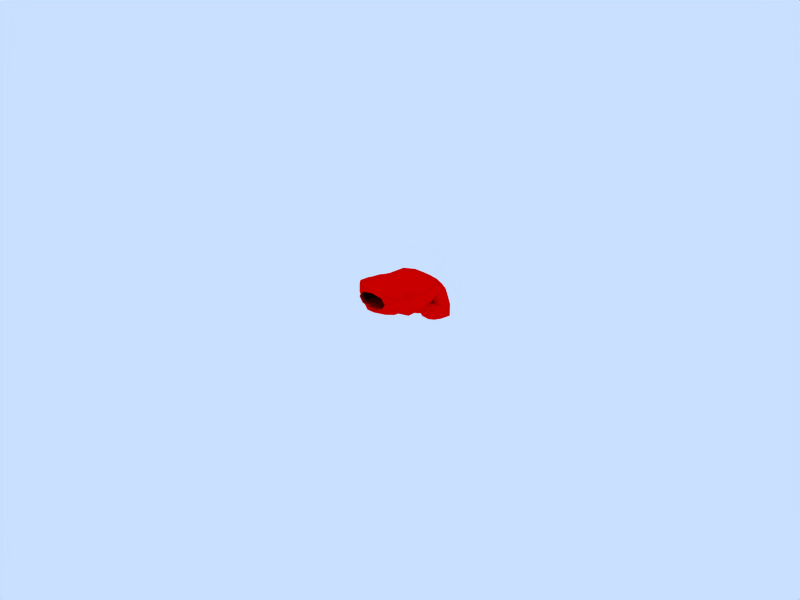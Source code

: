 # Source: Closed_Hand_Right.blend  (saved by Blender 2.70.5; exported with 4.5.12 LTS)
import bpy
from mathutils import Matrix  # noqa: F401  (used for matrix-valued properties, if any)

bpy.ops.wm.read_factory_settings(use_empty=True)
scene = bpy.context.scene
scene.name = 'Scene'

# ---- collections
col_collection_1 = bpy.data.collections.new('Collection 1'); scene.collection.children.link(col_collection_1)

# ---- materials (node trees are filled in below, after node groups)
mat_material = bpy.data.materials.new('Material')
mat_material.alpha_threshold = 0.0
mat_material.diffuse_color = (1.0, 0.0, 0.0, 1.0)
mat_material.roughness = 0.5
mat_material.specular_intensity = 0.0
mat_material.line_color = (0.0, 0.0, 0.0, 1.0)

# ---- material node trees

# ---- world
world_world = bpy.data.worlds.new('World'); scene.world = world_world
world_world.color = (0.7887, 0.8767, 1.0)
world_world.use_sun_shadow = False
world_world.sun_shadow_jitter_overblur = 0.0
world_world.cycles.sampling_method = 'MANUAL'
world_world.cycles.sample_map_resolution = 256

# ---- meshes
me_cube = bpy.data.meshes.new('Cube')
me_cube.from_pydata([(2.898, 1.45, -0.2033), (2.968, 2.651, 0.8447), (4.979, 2.269, 0.8668), (4.863, 1.255, -0.2864), (5.91, 1.536, 0.2039), (0.7741, 2.285, 0.7739), (-0.1169, 2.534, -1.11), (0.8967, 1.678, -1.344), (0.9116, 3.423, -0.9037), (1.925, 2.55, -1.146), (1.869, 2.901, -2.864), (0.9574, 3.131, -3.229), (0.8028, 2.625, -2.7), (-0.112, 2.879, -3.049), (-0.2313, 0.9508, -2.231), (0.596, 1.297, -1.295), (0.903, 0.6429, -2.778), (1.73, 0.9895, -1.842), (0.6758, 0.08217, -1.576), (3.104, 3.385, -0.8828), (4.064, 2.431, -1.066), (2.055, 2.562, -1.18), (3.016, 1.646, -1.33), (3.138, 2.596, -2.666), (2.197, 2.836, -3.022), (4.189, 2.819, -2.879), (3.247, 3.059, -3.235), (3.264, 0.5909, -2.699), (4.188, 0.9838, -1.879), (2.196, 0.9025, -2.033), (3.12, 1.295, -1.214), (3.189, 0.07183, -1.46), (5.05, 1.416, -1.289), (6.125, 2.089, -0.9847), (5.249, 3.101, -0.7376), (4.171, 2.398, -1.083), (4.367, 2.748, -2.985), (5.481, 2.921, -3.114), (6.337, 2.644, -2.75), (5.224, 2.471, -2.621), (5.157, 1.136, -1.155), (6.284, 0.8524, -1.729), (5.441, 0.4589, -2.632), (4.314, 0.7429, -2.059), (5.267, -0.08168, -1.413), (-1.297, -0.8278, -1.248), (-0.8653, -2.128, -1.431), (-0.2855, -1.32, -1.903), (-0.814, -0.04179, -1.646), (-0.7589, 0.3127, -2.797), (-0.1018, -0.6372, -2.64), (-0.378, -0.9563, -3.278), (-0.9123, 0.02811, -3.524), (0.56, 1.172, -3.727), (1.328, 0.2934, -3.203), (1.122, 0.4598, -1.921), (0.3506, 1.333, -2.462), (1.668, 1.438, -2.785), (5.809, -0.9967, -0.125), (-0.005651, -0.4777, 0.7661), (5.137, -0.3399, 1.067), (0.8329, -0.7055, -1.03), (5.137, -0.2066, -1.167), (2.686, -0.07068, -0.8333), (4.003, -1.521, -1.0), (1.329, -1.582, -0.6968), (2.686, -0.204, 1.3), (0.7943, -1.428, 1.332), (4.003, -1.587, 1.233), (4.858, -3.418, -2.384e-07), (4.033, -3.226, 1.167), (2.37, -3.508, 1.172), (0.3948, -3.076, 1.31), (-0.007712, -3.386, 0.1692), (0.8858, -3.277, -0.5196), (4.033, -3.226, -0.8333), (2.383, -3.51, -0.5), (1.239, 1.479, -0.3169), (0.793, 0.8057, -1.032), (0.5727, 1.575, -0.2275), (-0.04411, 1.423, 0.07685), (-0.1169, 1.961, -0.003671), (0.1505, 0.355, -0.7542), (0.8488, -4.087, 0.2528), (2.37, -4.086, 1.02), (3.91, -4.088, 0.25), (2.383, -4.088, -0.5135), (2.821, 1.093, -0.9208), (3.875, 1.345, -0.2131), (1.996, 1.47, -0.1823), (2.958, 1.501, -0.4672), (1.983, 2.488, -0.6767), (4.083, 2.326, -0.5701), (2.821, 0.9342, 1.2), (3.987, 2.528, 0.8501), (1.938, 2.672, 0.8593), (3.053, 3.216, 0.01575), (4.905, 0.781, 1.079), (5.708, 1.869, 0.6886), (5.127, 2.913, 0.1382), (6.022, 1.871, -0.1707), (4.951, 1.264, -0.4184), (4.905, 0.9393, -1.004), (5.819, 0.6031, -0.0125), (5.618, 1.279, -0.2795), (0.9308, 3.248, 0.03444), (0.04448, 1.737, 0.3244), (0.4318, 0.577, 0.7375), (0.8247, 1.571, -0.5193), (-0.1169, 2.307, -0.3082), (-0.09517, 0.1393, -0.7777), (0.9786, 0.3126, -0.9881), (0.1388, 3.189, -0.9482), (-0.1169, 2.721, -2.095), (0.1388, 1.881, -1.283), (0.8888, 1.838, -2.326), (1.661, 1.897, -1.303), (1.679, 3.207, -0.9759), (0.8888, 3.606, -1.874), (1.894, 2.724, -2.105), (1.568, 2.683, -2.72), (1.798, 1.89, -2.274), (1.68, 3.078, -3.087), (0.965, 1.556, -3.182), (0.1949, 3.063, -3.233), (0.07627, 2.699, -2.818), (0.6697, 2.185, -1.755), (-0.1634, 1.851, -2.663), (0.129, 0.7102, -2.738), (-0.04134, 0.2896, -1.837), (-0.1012, 1.201, -1.626), (0.5721, 0.5645, -1.101), (1.37, 1.23, -1.334), (1.6, 0.7392, -2.447), (0.8163, 0.04382, -2.281), (1.43, 0.3187, -1.545), (3.858, 3.103, -0.9058), (3.164, 3.56, -1.879), (2.327, 3.204, -0.9965), (3.762, 1.805, -1.256), (4.127, 2.614, -2.02), (2.125, 2.733, -2.162), (2.29, 1.893, -1.317), (3.089, 1.787, -2.302), (2.405, 2.66, -2.791), (3.123, 2.167, -1.71), (3.899, 2.647, -2.684), (2.487, 3.007, -3.217), (2.196, 1.787, -2.502), (4.189, 1.868, -2.347), (3.981, 2.995, -3.11), (3.261, 1.489, -3.139), (3.993, 0.7094, -2.455), (3.247, 0.00944, -2.175), (2.499, 0.6484, -2.571), (3.885, 1.238, -1.342), (3.937, 0.3202, -1.526), (2.443, 0.2592, -1.642), (2.391, 1.177, -1.457), (3.133, 0.5699, -0.9933), (4.35, 1.723, -1.253), (5.128, 1.613, -2.337), (5.794, 1.511, -1.227), (6.231, 2.312, -1.979), (5.964, 2.746, -0.7763), (5.364, 3.329, -1.761), (4.485, 3.006, -0.8647), (4.262, 2.63, -2.119), (4.71, 2.904, -3.14), (4.34, 1.635, -2.512), (4.517, 2.566, -2.771), (6.187, 2.826, -2.964), (5.462, 1.364, -3.057), (5.995, 2.488, -2.595), (6.31, 1.745, -2.182), (5.188, 2.016, -1.636), (4.454, 1.011, -1.463), (5.162, 0.4077, -0.9455), (5.931, 1.093, -1.216), (6.014, 0.1792, -1.409), (6.144, 0.5846, -2.324), (5.389, -0.1313, -2.121), (4.667, 0.5025, -2.571), (4.537, 0.0971, -1.657), (0.303, -1.29, -1.274), (-0.5111, -2.837, -0.2375), (-0.7236, -0.9426, 0.3398), (-1.139, -0.1506, -1.451), (-1.217, -0.4173, -3.092), (-1.278, -1.644, -1.149), (-0.7177, -1.492, -2.864), (-0.4016, -2.075, -1.761), (-0.1893, -1.062, -2.727), (-0.492, -0.4592, -1.831), (-0.8891, -0.04139, -2.798), (-0.4172, -0.08399, -2.452), (-0.3306, 0.7847, -2.5), (-0.9408, 0.4194, -3.267), (-0.07762, -1.047, -2.974), (0.425, -0.08688, -1.982), (-0.7768, -0.5565, -3.491), (0.6059, -0.2785, -3.239), (-0.1418, 0.6029, -3.726), (0.2944, 1.486, -3.221), (1.282, 1.565, -3.463), (0.9344, 0.665, -3.784), (1.861, 0.9104, -3.058), (1.452, 0.1766, -2.411), (1.656, 1.008, -2.122), (0.6682, 0.9288, -1.879), (1.077, 1.663, -2.527), (5.583, -2.6, -0.1563), (5.641, -0.7742, -0.9479), (5.641, -0.8575, 0.7354), (0.3209, -0.8614, 1.071), (4.691, -0.9616, 1.125), (1.045, -1.074, -0.9013), (4.691, -0.8616, -1.167), (1.025, -2.734, -0.5335), (4.063, -2.646, -0.9583), (2.084, -0.7498, -0.8333), (3.216, -0.7901, -0.8333), (0.3066, -2.458, 1.366), (4.063, -2.662, 1.225), (3.216, -0.8901, 1.308), (2.084, -0.8498, 1.35), (2.383, -3.821, -0.5034), (4.134, -3.798, 0.1875), (2.365, -3.818, 1.053), (0.7421, -3.779, 0.2218), (4.652, -3.37, 0.7917), (4.652, -3.37, -0.7083), (3.171, -3.355, 1.208), (1.657, -3.34, 1.253), (-0.1197, -3.23, 0.8935), (0.3618, -3.438, -0.4146), (1.675, -3.343, -0.5833), (3.171, -3.355, -0.5833), (0.05733, 1.711, -0.3048), (0.4046, 0.5554, -1.046), (0.9109, 1.522, -0.2081), (0.8907, 1.364, -0.975), (0.03334, 0.6683, -0.4425), (-0.1169, 1.935, 0.2293), (1.238, -4.088, -0.3226), (1.217, -4.085, 0.8279), (3.528, -4.088, 0.8226), (3.528, -4.088, -0.3226), (0.8244, -4.332, 0.2518), (2.374, -4.331, 1.031), (3.937, -4.332, 0.25), (2.383, -4.332, -0.527), (3.859, 0.7799, -0.976), (1.731, 0.9715, -0.9847), (1.893, 1.637, -0.4551), (3.982, 1.516, -0.4507), (3.859, 0.6226, 1.178), (1.784, 0.6543, 1.211), (1.989, 3.178, -0.1289), (4.115, 2.999, -0.01478), (5.858, 2.498, 0.05679), (5.59, 0.6101, 0.7667), (5.694, 1.324, -0.4252), (5.59, 0.7246, -0.7667), (0.04855, 2.936, 0.07926), (-0.3368, 0.1725, -0.03112), (0.1213, 1.723, -0.4447), (0.3836, -0.1182, -1.196), (0.1345, 2.058, -2.266), (0.1345, 3.384, -1.926), (1.643, 3.386, -1.934), (1.643, 2.06, -2.273), (1.442, 2.121, -1.787), (1.664, 1.649, -2.858), (0.1926, 1.62, -3.149), (-0.02895, 2.092, -2.079), (0.07532, 0.6545, -1.462), (0.2521, 0.2776, -2.316), (1.342, 0.2991, -2.1), (1.165, 0.676, -1.246), (3.905, 3.294, -1.879), (2.404, 3.383, -1.986), (3.849, 1.964, -2.196), (2.347, 2.053, -2.303), (2.393, 2.052, -1.947), (3.888, 2.112, -1.831), (2.497, 1.543, -3.018), (3.991, 1.604, -2.903), (3.785, 0.2788, -2.065), (2.679, 0.2337, -2.151), (3.703, 0.6845, -1.21), (2.596, 0.6393, -1.296), (5.896, 1.708, -2.213), (6.074, 2.995, -1.781), (4.596, 3.234, -1.885), (4.419, 1.947, -2.317), (4.484, 1.893, -1.937), (4.689, 1.404, -3.003), (6.167, 1.486, -2.756), (5.961, 1.975, -1.69), (5.747, 0.5346, -1.11), (5.911, 0.1445, -1.96), (4.816, 0.08366, -2.143), (4.652, 0.4738, -1.293), (0.2383, -2.787, -0.9656), (-0.804, -2.354, 0.6813), (-1.161, -1.053, -2.903), (-0.2706, -1.553, -2.829), (-0.5178, -0.4502, -2.59), (-1.162, 0.01554, -3.085), (-0.3847, 0.9292, -3.242), (-0.02023, 0.3855, -1.934), (0.7488, -0.3781, -2.466), (0.194, 0.08391, -3.77), (1.466, 1.097, -3.492), (1.743, 0.6834, -2.498), (1.163, 1.241, -2.105), (0.8858, 1.654, -3.099), (5.32, -2.463, -1.105), (5.32, -2.487, 0.8617), (2.469, -2.557, -0.6389), (2.469, -2.576, 1.403), (3.709, -3.753, 0.905), (3.709, -3.753, -0.445), (1.127, -3.742, -0.44), (1.099, -3.739, 0.941), (0.07248, 1.398, -0.787), (1.218, -4.332, -0.3327), (1.204, -4.331, 0.8363), (3.549, -4.332, 0.8327), (3.549, -4.332, -0.3328)], [], [(0, 88, 252, 87), (0, 87, 253, 89), (0, 89, 254, 90), (0, 90, 255, 88), (1, 93, 256, 94), (1, 94, 259, 96), (1, 96, 258, 95), (1, 95, 257, 93), (2, 99, 259, 94), (2, 94, 256, 97), (2, 97, 261, 98), (2, 98, 260, 99), (3, 102, 252, 88), (3, 88, 255, 101), (3, 101, 262, 104), (3, 104, 263, 102), (4, 98, 261, 103), (4, 103, 263, 104), (4, 104, 262, 100), (4, 100, 260, 98), (5, 107, 257, 95), (5, 95, 258, 105), (5, 105, 264, 106), (5, 106, 265, 107), (6, 114, 266, 109), (6, 109, 264, 112), (6, 112, 269, 113), (6, 113, 268, 114), (7, 116, 254, 108), (7, 108, 266, 114), (7, 114, 268, 115), (7, 115, 271, 116), (8, 112, 264, 105), (8, 105, 258, 117), (8, 117, 270, 118), (8, 118, 269, 112), (9, 117, 258, 91), (9, 91, 254, 116), (9, 116, 271, 119), (9, 119, 270, 117), (10, 122, 270, 119), (10, 119, 271, 120), (10, 120, 272, 121), (10, 121, 273, 122), (11, 124, 269, 118), (11, 118, 270, 122), (11, 122, 273, 123), (11, 123, 274, 124), (12, 120, 271, 115), (12, 115, 268, 125), (12, 125, 275, 126), (12, 126, 272, 120), (13, 125, 268, 113), (13, 113, 269, 124), (13, 124, 274, 127), (13, 127, 275, 125), (14, 130, 275, 127), (14, 127, 274, 128), (14, 128, 277, 129), (14, 129, 276, 130), (15, 132, 272, 126), (15, 126, 275, 130), (15, 130, 276, 131), (15, 131, 279, 132), (16, 128, 274, 123), (16, 123, 273, 133), (16, 133, 278, 134), (16, 134, 277, 128), (17, 133, 273, 121), (17, 121, 272, 132), (17, 132, 279, 135), (17, 135, 278, 133), (18, 134, 278, 135), (18, 135, 279, 131), (18, 131, 276, 129), (18, 129, 277, 134), (19, 138, 258, 96), (19, 96, 259, 136), (19, 136, 280, 137), (19, 137, 281, 138), (20, 136, 259, 92), (20, 92, 255, 139), (20, 139, 282, 140), (20, 140, 280, 136), (21, 142, 254, 91), (21, 91, 258, 138), (21, 138, 281, 141), (21, 141, 283, 142), (22, 139, 255, 90), (22, 90, 254, 142), (22, 142, 283, 143), (22, 143, 282, 139), (23, 146, 282, 143), (23, 143, 283, 144), (23, 144, 284, 145), (23, 145, 285, 146), (24, 144, 283, 141), (24, 141, 281, 147), (24, 147, 286, 148), (24, 148, 284, 144), (25, 150, 280, 140), (25, 140, 282, 146), (25, 146, 285, 149), (25, 149, 287, 150), (26, 147, 281, 137), (26, 137, 280, 150), (26, 150, 287, 151), (26, 151, 286, 147), (27, 154, 286, 151), (27, 151, 287, 152), (27, 152, 288, 153), (27, 153, 289, 154), (28, 152, 287, 149), (28, 149, 285, 155), (28, 155, 290, 156), (28, 156, 288, 152), (29, 158, 284, 148), (29, 148, 286, 154), (29, 154, 289, 157), (29, 157, 291, 158), (30, 155, 285, 145), (30, 145, 284, 158), (30, 158, 291, 159), (30, 159, 290, 155), (31, 159, 291, 157), (31, 157, 289, 153), (31, 153, 288, 156), (31, 156, 290, 159), (32, 162, 262, 101), (32, 101, 255, 160), (32, 160, 295, 161), (32, 161, 292, 162), (33, 164, 260, 100), (33, 100, 262, 162), (33, 162, 292, 163), (33, 163, 293, 164), (34, 166, 259, 99), (34, 99, 260, 164), (34, 164, 293, 165), (34, 165, 294, 166), (35, 160, 255, 92), (35, 92, 259, 166), (35, 166, 294, 167), (35, 167, 295, 160), (36, 170, 295, 167), (36, 167, 294, 168), (36, 168, 297, 169), (36, 169, 296, 170), (37, 168, 294, 165), (37, 165, 293, 171), (37, 171, 298, 172), (37, 172, 297, 168), (38, 171, 293, 163), (38, 163, 292, 173), (38, 173, 299, 174), (38, 174, 298, 171), (39, 173, 292, 161), (39, 161, 295, 170), (39, 170, 296, 175), (39, 175, 299, 173), (40, 178, 299, 175), (40, 175, 296, 176), (40, 176, 303, 177), (40, 177, 300, 178), (41, 180, 298, 174), (41, 174, 299, 178), (41, 178, 300, 179), (41, 179, 301, 180), (42, 182, 297, 172), (42, 172, 298, 180), (42, 180, 301, 181), (42, 181, 302, 182), (43, 176, 296, 169), (43, 169, 297, 182), (43, 182, 302, 183), (43, 183, 303, 176), (44, 177, 303, 183), (44, 183, 302, 181), (44, 181, 301, 179), (44, 179, 300, 177), (45, 189, 305, 186), (45, 186, 265, 187), (45, 187, 309, 188), (45, 188, 306, 189), (46, 191, 304, 185), (46, 185, 305, 189), (46, 189, 306, 190), (46, 190, 307, 191), (47, 193, 267, 184), (47, 184, 304, 191), (47, 191, 307, 192), (47, 192, 308, 193), (48, 187, 265, 110), (48, 110, 267, 193), (48, 193, 308, 194), (48, 194, 309, 187), (49, 197, 309, 194), (49, 194, 308, 195), (49, 195, 311, 196), (49, 196, 310, 197), (50, 195, 308, 192), (50, 192, 307, 198), (50, 198, 312, 199), (50, 199, 311, 195), (51, 198, 307, 190), (51, 190, 306, 200), (51, 200, 313, 201), (51, 201, 312, 198), (52, 200, 306, 188), (52, 188, 309, 197), (52, 197, 310, 202), (52, 202, 313, 200), (53, 205, 313, 202), (53, 202, 310, 203), (53, 203, 317, 204), (53, 204, 314, 205), (54, 207, 312, 201), (54, 201, 313, 205), (54, 205, 314, 206), (54, 206, 315, 207), (55, 209, 311, 199), (55, 199, 312, 207), (55, 207, 315, 208), (55, 208, 316, 209), (56, 203, 310, 196), (56, 196, 311, 209), (56, 209, 316, 210), (56, 210, 317, 203), (57, 204, 317, 210), (57, 210, 316, 208), (57, 208, 315, 206), (57, 206, 314, 204), (58, 103, 261, 213), (58, 213, 319, 211), (58, 211, 318, 212), (58, 212, 263, 103), (59, 214, 257, 107), (59, 107, 265, 186), (59, 186, 305, 214), (60, 97, 256, 215), (60, 215, 319, 213), (60, 213, 261, 97), (61, 111, 253, 216), (61, 216, 304, 184), (61, 184, 267, 111), (62, 217, 252, 102), (62, 102, 263, 212), (62, 212, 318, 217), (63, 220, 253, 87), (63, 87, 252, 221), (63, 221, 320, 220), (64, 219, 320, 221), (64, 221, 252, 217), (64, 217, 318, 219), (65, 220, 320, 218), (65, 218, 304, 216), (65, 216, 253, 220), (66, 225, 321, 224), (66, 224, 256, 93), (66, 93, 257, 225), (67, 214, 305, 222), (67, 222, 321, 225), (67, 225, 257, 214), (68, 224, 321, 223), (68, 223, 319, 215), (68, 215, 256, 224), (69, 231, 318, 211), (69, 211, 319, 230), (69, 230, 322, 227), (69, 227, 323, 231), (70, 230, 319, 223), (70, 223, 321, 232), (70, 232, 322, 230), (71, 232, 321, 233), (71, 233, 325, 228), (71, 228, 322, 232), (72, 222, 305, 234), (72, 234, 325, 233), (72, 233, 321, 222), (73, 185, 304, 235), (73, 235, 324, 229), (73, 229, 325, 234), (73, 234, 305, 185), (74, 235, 304, 218), (74, 218, 320, 236), (74, 236, 324, 235), (75, 219, 318, 231), (75, 231, 323, 237), (75, 237, 320, 219), (76, 236, 320, 237), (76, 237, 323, 226), (76, 226, 324, 236), (77, 241, 326, 240), (77, 240, 254, 89), (77, 89, 253, 241), (78, 111, 267, 239), (78, 239, 326, 241), (78, 241, 253, 111), (79, 240, 326, 238), (79, 238, 266, 108), (79, 108, 254, 240), (80, 243, 326, 242), (80, 242, 265, 106), (80, 106, 264, 243), (81, 109, 266, 238), (81, 238, 326, 243), (81, 243, 264, 109), (82, 242, 326, 239), (82, 239, 267, 110), (82, 110, 265, 242), (83, 229, 324, 244), (83, 244, 327, 248), (83, 248, 328, 245), (83, 245, 325, 229), (84, 228, 325, 245), (84, 245, 328, 249), (84, 249, 329, 246), (84, 246, 322, 228), (85, 227, 322, 246), (85, 246, 329, 250), (85, 250, 330, 247), (85, 247, 323, 227), (86, 226, 323, 247), (86, 247, 330, 251), (86, 251, 327, 244), (86, 244, 324, 226)])
me_cube.polygons.foreach_set('use_smooth', [True] * 326)
me_cube.materials.append(mat_material)
me_cube.use_remesh_preserve_volume = False
me_cube.use_remesh_preserve_attributes = False
me_cube.use_mirror_vertex_groups = False
me_cube.update()

# ---- objects
ob_closedhand = bpy.data.objects.new('closedHand', me_cube)

# ---- transforms, parenting, visibility, modifiers, constraints
ob_closedhand.location = (0.0, 0.0, 0.0)
ob_closedhand.scale = (0.003, 0.003, 0.003)
ob_closedhand.lock_rotations_4d = False
ob_closedhand.empty_display_type = 'ARROWS'
ob_closedhand.color = (0.0, 0.0, 0.0, 1.0)
ob_closedhand.hide_select = True
ob_closedhand.lineart.crease_threshold = 0.0
_vg = ob_closedhand.vertex_groups.new(name='Bone.003')
_vg = ob_closedhand.vertex_groups.new(name='Bone.002')
_vg = ob_closedhand.vertex_groups.new(name='Bone.009')
_vg = ob_closedhand.vertex_groups.new(name='Bone.008')
_vg = ob_closedhand.vertex_groups.new(name='Bone.004')
_vg = ob_closedhand.vertex_groups.new(name='Bone.005')
_vg = ob_closedhand.vertex_groups.new(name='Bone.007')
_vg = ob_closedhand.vertex_groups.new(name='Bone.006')
_vg = ob_closedhand.vertex_groups.new(name='Bone.001')
_vg = ob_closedhand.vertex_groups.new(name='Bone')

# ---- collection membership
col_collection_1.objects.link(ob_closedhand)

# ---- scene / render settings (as saved in the file)
scene.frame_start = 1; scene.frame_end = 50; scene.frame_set(1)
scene.render.engine = 'BLENDER_EEVEE_NEXT'
scene.render.image_settings.file_format = 'FFMPEG'
scene.render.image_settings.color_mode = 'RGB'
scene.render.image_settings.quality = 80
scene.render.image_settings.compression = 80
scene.render.image_settings.exr_codec = 'NONE'
scene.render.resolution_x = 800
scene.render.resolution_y = 600
scene.render.resolution_percentage = 50
scene.render.pixel_aspect_x = 100.0
scene.render.pixel_aspect_y = 100.0
scene.render.fps = 25
scene.render.dither_intensity = 0.0
scene.render.use_compositing = False
scene.render.use_sequencer = False
scene.render.bake_margin = 2
scene.render.bake_bias = 0.0
scene.render.use_stamp_time = False
scene.render.use_stamp_date = False
scene.render.use_stamp_frame = False
scene.render.use_stamp_camera = False
scene.render.use_stamp_scene = False
scene.render.use_stamp_filename = False
scene.render.use_stamp_render_time = False
scene.render.stamp_font_size = 0
scene.cycles.use_denoising = False
scene.cycles.samples = 10
scene.cycles.sampling_pattern = 'TABULATED_SOBOL'
scene.cycles.light_sampling_threshold = 0.0
scene.cycles.use_adaptive_sampling = False
scene.cycles.use_light_tree = False
scene.cycles.blur_glossy = 0.0
scene.cycles.volume_bounces = 1
scene.cycles.pixel_filter_type = 'GAUSSIAN'
scene.cycles.sample_clamp_indirect = 0.0
scene.view_settings.view_transform = 'Raw'
bpy.context.view_layer.update()

# ---- added for rendering (the .blend has no active camera): camera
cam_auto = bpy.data.cameras.new('AutoCamera')
cam_auto.lens = 50.0
cam_auto.sensor_width = 36.0
cam_auto.clip_end = 1000.0
ob_auto_camera = bpy.data.objects.new('AutoCamera', cam_auto)
scene.collection.objects.link(ob_auto_camera)
ob_auto_camera.location = (0.192605, -0.223143, 0.144464)
ob_auto_camera.rotation_euler = (1.09748, -7.21219e-08, 0.694738)
scene.camera = ob_auto_camera
bpy.context.view_layer.update()
